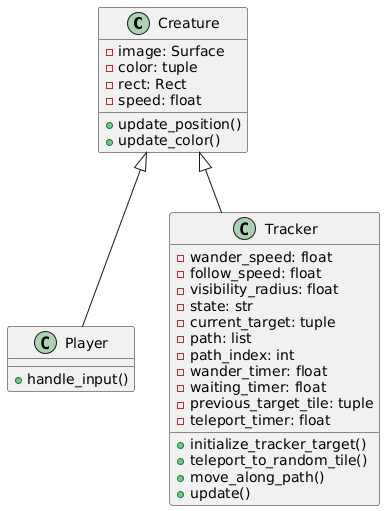

The diagram above was rendered by PlantUML. Its source (embedded in the PNG):
@startuml
class Creature {
  - image: Surface
  - color: tuple
  - rect: Rect
  - speed: float
  + update_position()
  + update_color()
}
class Player {
  + handle_input()
}
class Tracker {
  - wander_speed: float
  - follow_speed: float
  - visibility_radius: float
  - state: str
  - current_target: tuple
  - path: list
  - path_index: int
  - wander_timer: float
  - waiting_timer: float
  - previous_target_tile: tuple
  - teleport_timer: float
  + initialize_tracker_target()
  + teleport_to_random_tile()
  + move_along_path()
  + update()
}
Creature <|-- Player
Creature <|-- Tracker
@enduml